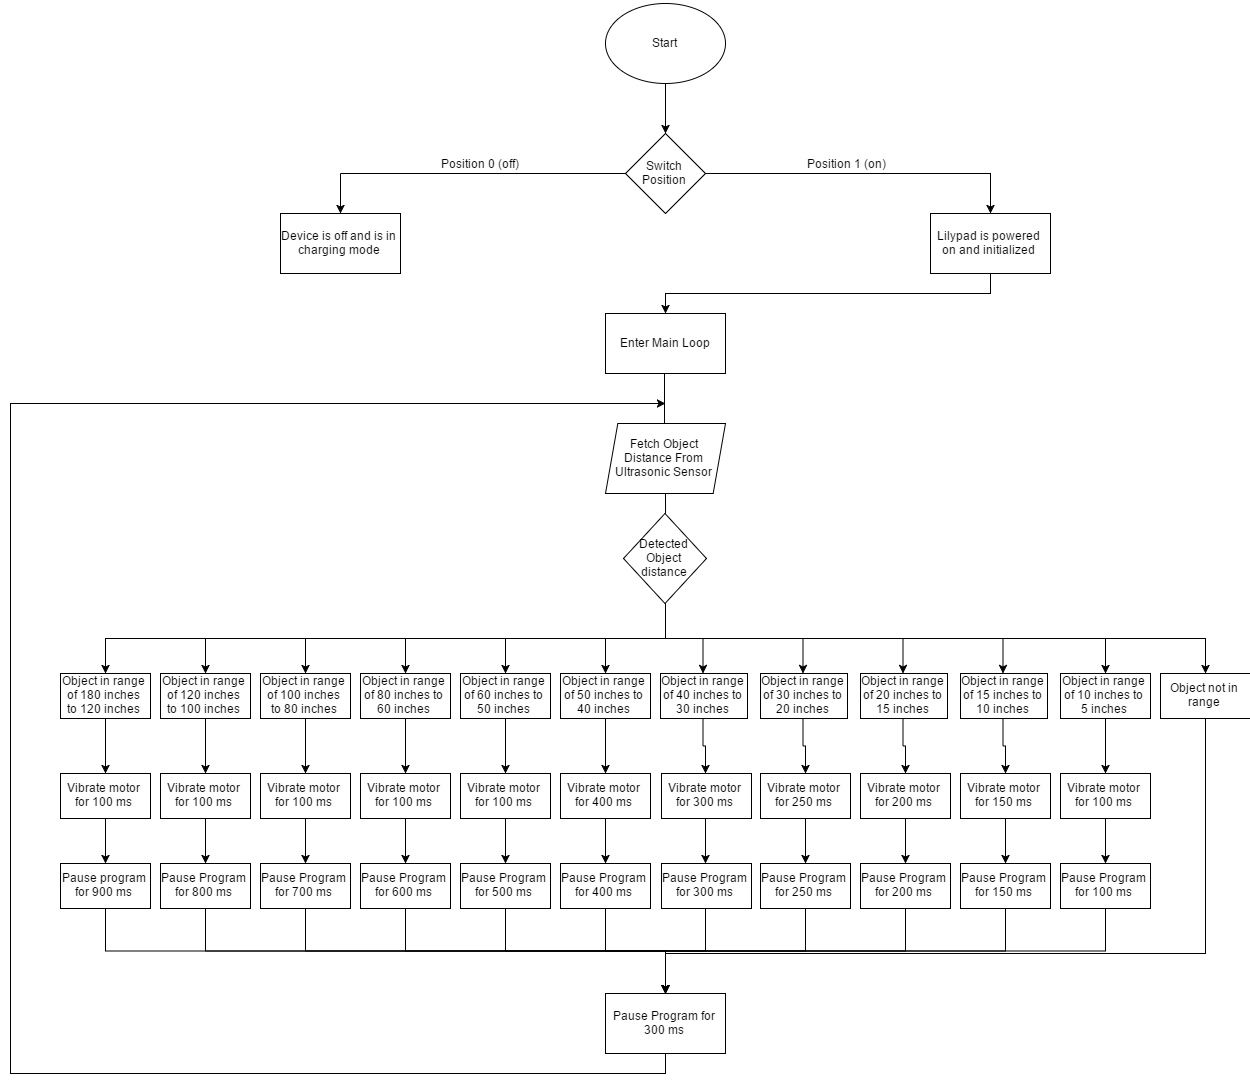

The diagram above was exported from draw.io. Its source (the exported page's mxGraphModel, read from the mxfile embedded in the PNG):
<mxGraphModel dx="2000" dy="1750" grid="1" gridSize="10" guides="1" tooltips="1" connect="1" arrows="1" fold="1" page="1" pageScale="1" pageWidth="850" pageHeight="1100" math="0" shadow="0">
  <root>
    <mxCell id="0" />
    <mxCell id="1" parent="0" />
    <mxCell id="2" value="Start" style="ellipse;whiteSpace=wrap;html=1;" vertex="1" parent="1">
      <mxGeometry x="645" y="50" width="120" height="80" as="geometry" />
    </mxCell>
    <mxCell id="57" style="edgeStyle=orthogonalEdgeStyle;rounded=0;html=1;exitX=1;exitY=0.5;entryX=0.5;entryY=0;jettySize=auto;orthogonalLoop=1;" edge="1" parent="1" source="3" target="15">
      <mxGeometry relative="1" as="geometry" />
    </mxCell>
    <mxCell id="3" value="Switch Position" style="rhombus;whiteSpace=wrap;html=1;" vertex="1" parent="1">
      <mxGeometry x="665" y="180" width="80" height="80" as="geometry" />
    </mxCell>
    <mxCell id="4" value="" style="endArrow=classic;html=1;exitX=0.5;exitY=1;entryX=0.5;entryY=0;" edge="1" parent="1" source="2" target="3">
      <mxGeometry width="50" height="50" relative="1" as="geometry">
        <mxPoint x="680" y="180" as="sourcePoint" />
        <mxPoint x="770" y="180" as="targetPoint" />
      </mxGeometry>
    </mxCell>
    <mxCell id="5" value="Device is off and is in charging mode" style="whiteSpace=wrap;html=1;" vertex="1" parent="1">
      <mxGeometry x="320" y="260" width="120" height="60" as="geometry" />
    </mxCell>
    <mxCell id="7" value="" style="endArrow=classic;html=1;entryX=0.5;entryY=0;" edge="1" parent="1" target="5">
      <mxGeometry width="50" height="50" relative="1" as="geometry">
        <mxPoint x="380" y="220" as="sourcePoint" />
        <mxPoint x="440" y="180" as="targetPoint" />
      </mxGeometry>
    </mxCell>
    <mxCell id="10" value="" style="endArrow=none;html=1;entryX=0;entryY=0.5;" edge="1" parent="1" target="3">
      <mxGeometry width="50" height="50" relative="1" as="geometry">
        <mxPoint x="380" y="220" as="sourcePoint" />
        <mxPoint x="560" y="180" as="targetPoint" />
      </mxGeometry>
    </mxCell>
    <mxCell id="11" value="Position 0 (off)" style="text;html=1;strokeColor=none;fillColor=none;align=center;verticalAlign=middle;whiteSpace=wrap;" vertex="1" parent="1">
      <mxGeometry x="480" y="200" width="80" height="20" as="geometry" />
    </mxCell>
    <mxCell id="14" value="Position 1 (on)" style="text;html=1;strokeColor=none;fillColor=none;align=center;verticalAlign=middle;whiteSpace=wrap;" vertex="1" parent="1">
      <mxGeometry x="830" y="200" width="110" height="20" as="geometry" />
    </mxCell>
    <mxCell id="56" style="edgeStyle=orthogonalEdgeStyle;rounded=0;html=1;exitX=0.5;exitY=1;entryX=0.5;entryY=0;jettySize=auto;orthogonalLoop=1;" edge="1" parent="1" source="15" target="16">
      <mxGeometry relative="1" as="geometry" />
    </mxCell>
    <mxCell id="15" value="Lilypad is powered on and initialized" style="whiteSpace=wrap;html=1;" vertex="1" parent="1">
      <mxGeometry x="970" y="260" width="120" height="60" as="geometry" />
    </mxCell>
    <mxCell id="16" value="Enter Main Loop" style="whiteSpace=wrap;html=1;" vertex="1" parent="1">
      <mxGeometry x="645" y="360" width="120" height="60" as="geometry" />
    </mxCell>
    <mxCell id="21" value="Fetch Object Distance From Ultrasonic Sensor" style="shape=parallelogram;whiteSpace=wrap;html=1;size=0.10268199233716536;" vertex="1" parent="1">
      <mxGeometry x="645" y="470" width="120" height="70" as="geometry" />
    </mxCell>
    <mxCell id="22" value="" style="endArrow=none;html=1;" edge="1" parent="1">
      <mxGeometry x="624" y="400" width="50" height="50" as="geometry">
        <mxPoint x="704" y="470" as="sourcePoint" />
        <mxPoint x="704" y="420" as="targetPoint" />
      </mxGeometry>
    </mxCell>
    <mxCell id="24" value="" style="endArrow=none;html=1;exitX=0.5;exitY=0;" edge="1" parent="1">
      <mxGeometry x="625" y="485" width="50" height="50" as="geometry">
        <mxPoint x="705.0344827586207" y="560" as="sourcePoint" />
        <mxPoint x="705" y="540" as="targetPoint" />
      </mxGeometry>
    </mxCell>
    <mxCell id="83" style="edgeStyle=orthogonalEdgeStyle;rounded=0;html=1;exitX=0.5;exitY=1;entryX=0.5;entryY=0;jettySize=auto;orthogonalLoop=1;" edge="1" parent="1" source="29" target="59">
      <mxGeometry relative="1" as="geometry" />
    </mxCell>
    <mxCell id="29" value="Object in range of 180 inches to 120 inches" style="whiteSpace=wrap;html=1;" vertex="1" parent="1">
      <mxGeometry x="100" y="720" width="90" height="45" as="geometry" />
    </mxCell>
    <mxCell id="87" style="edgeStyle=orthogonalEdgeStyle;rounded=0;html=1;exitX=0.5;exitY=1;entryX=0.5;entryY=0;jettySize=auto;orthogonalLoop=1;" edge="1" parent="1" source="30" target="63">
      <mxGeometry relative="1" as="geometry" />
    </mxCell>
    <mxCell id="30" value="Object in range of 100 inches to 80 inches" style="whiteSpace=wrap;html=1;" vertex="1" parent="1">
      <mxGeometry x="300" y="720" width="90" height="45" as="geometry" />
    </mxCell>
    <mxCell id="89" style="edgeStyle=orthogonalEdgeStyle;rounded=0;html=1;exitX=0.5;exitY=1;entryX=0.5;entryY=0;jettySize=auto;orthogonalLoop=1;" edge="1" parent="1" source="31" target="65">
      <mxGeometry relative="1" as="geometry" />
    </mxCell>
    <mxCell id="31" value="Object in range of 80 inches to 60 inches" style="whiteSpace=wrap;html=1;" vertex="1" parent="1">
      <mxGeometry x="400" y="720" width="90" height="45" as="geometry" />
    </mxCell>
    <mxCell id="91" style="edgeStyle=orthogonalEdgeStyle;rounded=0;html=1;exitX=0.5;exitY=1;entryX=0.5;entryY=0;jettySize=auto;orthogonalLoop=1;" edge="1" parent="1" source="32" target="67">
      <mxGeometry relative="1" as="geometry" />
    </mxCell>
    <mxCell id="32" value="Object in range of 60 inches to 50 inches" style="whiteSpace=wrap;html=1;" vertex="1" parent="1">
      <mxGeometry x="500" y="720" width="90" height="45" as="geometry" />
    </mxCell>
    <mxCell id="93" style="edgeStyle=orthogonalEdgeStyle;rounded=0;html=1;exitX=0.5;exitY=1;entryX=0.5;entryY=0;jettySize=auto;orthogonalLoop=1;" edge="1" parent="1" source="33" target="69">
      <mxGeometry relative="1" as="geometry" />
    </mxCell>
    <mxCell id="33" value="Object in range of 50 inches to 40 inches" style="whiteSpace=wrap;html=1;" vertex="1" parent="1">
      <mxGeometry x="600" y="720" width="90" height="45" as="geometry" />
    </mxCell>
    <mxCell id="95" style="edgeStyle=orthogonalEdgeStyle;rounded=0;html=1;exitX=0.5;exitY=1;entryX=0.5;entryY=0;jettySize=auto;orthogonalLoop=1;" edge="1" parent="1" source="34" target="71">
      <mxGeometry relative="1" as="geometry" />
    </mxCell>
    <mxCell id="34" value="Object in range of 40 inches to 30 inches" style="whiteSpace=wrap;html=1;" vertex="1" parent="1">
      <mxGeometry x="700" y="720" width="87" height="45" as="geometry" />
    </mxCell>
    <mxCell id="109" style="edgeStyle=orthogonalEdgeStyle;rounded=0;html=1;exitX=0.5;exitY=1;entryX=0.5;entryY=0;jettySize=auto;orthogonalLoop=1;" edge="1" parent="1" source="35" target="73">
      <mxGeometry relative="1" as="geometry" />
    </mxCell>
    <mxCell id="35" value="Object in range of 30 inches to 20 inches" style="whiteSpace=wrap;html=1;" vertex="1" parent="1">
      <mxGeometry x="800" y="720" width="87" height="45" as="geometry" />
    </mxCell>
    <mxCell id="106" style="edgeStyle=orthogonalEdgeStyle;rounded=0;html=1;exitX=0.5;exitY=1;entryX=0.5;entryY=0;jettySize=auto;orthogonalLoop=1;" edge="1" parent="1" source="36" target="75">
      <mxGeometry relative="1" as="geometry" />
    </mxCell>
    <mxCell id="36" value="Object in range of 20 inches to 15 inches" style="whiteSpace=wrap;html=1;" vertex="1" parent="1">
      <mxGeometry x="900" y="720" width="87" height="45" as="geometry" />
    </mxCell>
    <mxCell id="105" style="edgeStyle=orthogonalEdgeStyle;rounded=0;html=1;exitX=0.5;exitY=1;entryX=0.5;entryY=0;jettySize=auto;orthogonalLoop=1;" edge="1" parent="1" source="37" target="77">
      <mxGeometry relative="1" as="geometry" />
    </mxCell>
    <mxCell id="37" value="Object in range of 15 inches to 10 inches" style="whiteSpace=wrap;html=1;" vertex="1" parent="1">
      <mxGeometry x="1000" y="720" width="87" height="45" as="geometry" />
    </mxCell>
    <mxCell id="85" style="edgeStyle=orthogonalEdgeStyle;rounded=0;html=1;exitX=0.5;exitY=1;entryX=0.5;entryY=0;jettySize=auto;orthogonalLoop=1;" edge="1" parent="1" source="38" target="61">
      <mxGeometry relative="1" as="geometry" />
    </mxCell>
    <mxCell id="38" value="Object in range of 120 inches to 100 inches" style="whiteSpace=wrap;html=1;" vertex="1" parent="1">
      <mxGeometry x="200" y="720" width="90" height="45" as="geometry" />
    </mxCell>
    <mxCell id="103" style="edgeStyle=orthogonalEdgeStyle;rounded=0;html=1;exitX=0.5;exitY=1;entryX=0.5;entryY=0;jettySize=auto;orthogonalLoop=1;" edge="1" parent="1" source="39" target="79">
      <mxGeometry relative="1" as="geometry" />
    </mxCell>
    <mxCell id="39" value="Object in range of 10 inches to 5 inches" style="whiteSpace=wrap;html=1;" vertex="1" parent="1">
      <mxGeometry x="1100" y="720" width="90" height="45" as="geometry" />
    </mxCell>
    <mxCell id="132" style="edgeStyle=orthogonalEdgeStyle;rounded=0;html=1;entryX=0.5;entryY=0;jettySize=auto;orthogonalLoop=1;" edge="1" parent="1" source="40" target="115">
      <mxGeometry relative="1" as="geometry">
        <Array as="points">
          <mxPoint x="1245" y="1000" />
          <mxPoint x="705" y="1000" />
        </Array>
      </mxGeometry>
    </mxCell>
    <mxCell id="40" value="Object not in range" style="whiteSpace=wrap;html=1;" vertex="1" parent="1">
      <mxGeometry x="1200" y="720" width="90" height="45" as="geometry" />
    </mxCell>
    <mxCell id="45" style="edgeStyle=orthogonalEdgeStyle;rounded=0;html=1;exitX=0.5;exitY=1;jettySize=auto;orthogonalLoop=1;" edge="1" parent="1" source="41" target="38">
      <mxGeometry relative="1" as="geometry" />
    </mxCell>
    <mxCell id="46" style="edgeStyle=orthogonalEdgeStyle;rounded=0;html=1;exitX=0.5;exitY=1;jettySize=auto;orthogonalLoop=1;" edge="1" parent="1" source="41" target="30">
      <mxGeometry relative="1" as="geometry" />
    </mxCell>
    <mxCell id="47" style="edgeStyle=orthogonalEdgeStyle;rounded=0;html=1;exitX=0.5;exitY=1;jettySize=auto;orthogonalLoop=1;" edge="1" parent="1" source="41" target="31">
      <mxGeometry relative="1" as="geometry" />
    </mxCell>
    <mxCell id="48" style="edgeStyle=orthogonalEdgeStyle;rounded=0;html=1;exitX=0.5;exitY=1;entryX=0.5;entryY=0;jettySize=auto;orthogonalLoop=1;" edge="1" parent="1" source="41" target="32">
      <mxGeometry relative="1" as="geometry" />
    </mxCell>
    <mxCell id="49" style="edgeStyle=orthogonalEdgeStyle;rounded=0;html=1;exitX=0.5;exitY=1;entryX=0.5;entryY=0;jettySize=auto;orthogonalLoop=1;" edge="1" parent="1" source="41" target="33">
      <mxGeometry relative="1" as="geometry" />
    </mxCell>
    <mxCell id="50" style="edgeStyle=orthogonalEdgeStyle;rounded=0;html=1;exitX=0.5;exitY=1;entryX=0.5;entryY=0;jettySize=auto;orthogonalLoop=1;" edge="1" parent="1" source="41" target="34">
      <mxGeometry relative="1" as="geometry" />
    </mxCell>
    <mxCell id="51" style="edgeStyle=orthogonalEdgeStyle;rounded=0;html=1;exitX=0.5;exitY=1;entryX=0.5;entryY=0;jettySize=auto;orthogonalLoop=1;" edge="1" parent="1" source="41" target="35">
      <mxGeometry relative="1" as="geometry" />
    </mxCell>
    <mxCell id="52" style="edgeStyle=orthogonalEdgeStyle;rounded=0;html=1;exitX=0.5;exitY=1;entryX=0.5;entryY=0;jettySize=auto;orthogonalLoop=1;" edge="1" parent="1" source="41" target="36">
      <mxGeometry relative="1" as="geometry" />
    </mxCell>
    <mxCell id="53" style="edgeStyle=orthogonalEdgeStyle;rounded=0;html=1;exitX=0.5;exitY=1;entryX=0.5;entryY=0;jettySize=auto;orthogonalLoop=1;" edge="1" parent="1" source="41" target="37">
      <mxGeometry relative="1" as="geometry" />
    </mxCell>
    <mxCell id="54" style="edgeStyle=orthogonalEdgeStyle;rounded=0;html=1;exitX=0.5;exitY=1;entryX=0.5;entryY=0;jettySize=auto;orthogonalLoop=1;" edge="1" parent="1" source="41" target="39">
      <mxGeometry relative="1" as="geometry" />
    </mxCell>
    <mxCell id="55" style="edgeStyle=orthogonalEdgeStyle;rounded=0;html=1;exitX=0.5;exitY=1;entryX=0.5;entryY=0;jettySize=auto;orthogonalLoop=1;" edge="1" parent="1" source="41" target="40">
      <mxGeometry relative="1" as="geometry" />
    </mxCell>
    <mxCell id="114" style="edgeStyle=orthogonalEdgeStyle;rounded=0;html=1;exitX=0.5;exitY=1;entryX=0.5;entryY=0;jettySize=auto;orthogonalLoop=1;" edge="1" parent="1" source="41" target="29">
      <mxGeometry relative="1" as="geometry" />
    </mxCell>
    <mxCell id="41" value="Detected Object distance" style="rhombus;whiteSpace=wrap;html=1;" vertex="1" parent="1">
      <mxGeometry x="663" y="560" width="83" height="90" as="geometry" />
    </mxCell>
    <mxCell id="84" style="edgeStyle=orthogonalEdgeStyle;rounded=0;html=1;exitX=0.5;exitY=1;jettySize=auto;orthogonalLoop=1;" edge="1" parent="1" source="59" target="60">
      <mxGeometry relative="1" as="geometry" />
    </mxCell>
    <mxCell id="59" value="Vibrate motor for 100 ms" style="whiteSpace=wrap;html=1;" vertex="1" parent="1">
      <mxGeometry x="100" y="820" width="90" height="45" as="geometry" />
    </mxCell>
    <mxCell id="117" style="edgeStyle=orthogonalEdgeStyle;rounded=0;html=1;exitX=0.5;exitY=1;entryX=0.5;entryY=0;jettySize=auto;orthogonalLoop=1;" edge="1" parent="1" source="60" target="115">
      <mxGeometry relative="1" as="geometry" />
    </mxCell>
    <mxCell id="60" value="Pause program for 900 ms" style="whiteSpace=wrap;html=1;" vertex="1" parent="1">
      <mxGeometry x="100" y="910" width="90" height="45" as="geometry" />
    </mxCell>
    <mxCell id="86" style="edgeStyle=orthogonalEdgeStyle;rounded=0;html=1;exitX=0.5;exitY=1;entryX=0.5;entryY=0;jettySize=auto;orthogonalLoop=1;" edge="1" parent="1" source="61" target="62">
      <mxGeometry relative="1" as="geometry" />
    </mxCell>
    <mxCell id="61" value="&lt;span&gt;Vibrate motor for 100 ms&lt;/span&gt;" style="whiteSpace=wrap;html=1;" vertex="1" parent="1">
      <mxGeometry x="200" y="820" width="90" height="45" as="geometry" />
    </mxCell>
    <mxCell id="118" style="edgeStyle=orthogonalEdgeStyle;rounded=0;html=1;exitX=0.5;exitY=1;entryX=0.5;entryY=0;jettySize=auto;orthogonalLoop=1;" edge="1" parent="1" source="62" target="115">
      <mxGeometry relative="1" as="geometry" />
    </mxCell>
    <mxCell id="62" value="Pause Program for 800 ms" style="whiteSpace=wrap;html=1;" vertex="1" parent="1">
      <mxGeometry x="200" y="910" width="90" height="45" as="geometry" />
    </mxCell>
    <mxCell id="88" style="edgeStyle=orthogonalEdgeStyle;rounded=0;html=1;exitX=0.5;exitY=1;entryX=0.5;entryY=0;jettySize=auto;orthogonalLoop=1;" edge="1" parent="1" source="63" target="64">
      <mxGeometry relative="1" as="geometry" />
    </mxCell>
    <mxCell id="63" value="&lt;span&gt;Vibrate motor for 100 ms&lt;/span&gt;" style="whiteSpace=wrap;html=1;" vertex="1" parent="1">
      <mxGeometry x="300" y="820" width="90" height="45" as="geometry" />
    </mxCell>
    <mxCell id="119" style="edgeStyle=orthogonalEdgeStyle;rounded=0;html=1;exitX=0.5;exitY=1;jettySize=auto;orthogonalLoop=1;entryX=0.5;entryY=0;" edge="1" parent="1" source="64" target="115">
      <mxGeometry relative="1" as="geometry">
        <mxPoint x="740" y="1010" as="targetPoint" />
        <Array as="points">
          <mxPoint x="345" y="997" />
          <mxPoint x="705" y="997" />
        </Array>
      </mxGeometry>
    </mxCell>
    <mxCell id="64" value="&lt;span&gt;Pause Program for 700 ms&lt;/span&gt;" style="whiteSpace=wrap;html=1;" vertex="1" parent="1">
      <mxGeometry x="300" y="910" width="90" height="45" as="geometry" />
    </mxCell>
    <mxCell id="90" style="edgeStyle=orthogonalEdgeStyle;rounded=0;html=1;exitX=0.5;exitY=1;entryX=0.5;entryY=0;jettySize=auto;orthogonalLoop=1;" edge="1" parent="1" source="65" target="66">
      <mxGeometry relative="1" as="geometry" />
    </mxCell>
    <mxCell id="65" value="&lt;span&gt;Vibrate motor for 100 ms&lt;/span&gt;" style="whiteSpace=wrap;html=1;" vertex="1" parent="1">
      <mxGeometry x="400" y="820" width="90" height="45" as="geometry" />
    </mxCell>
    <mxCell id="120" style="edgeStyle=orthogonalEdgeStyle;rounded=0;html=1;exitX=0.5;exitY=1;entryX=0.5;entryY=0;jettySize=auto;orthogonalLoop=1;" edge="1" parent="1" source="66" target="115">
      <mxGeometry relative="1" as="geometry" />
    </mxCell>
    <mxCell id="66" value="&lt;span&gt;Pause Program for 600 ms&lt;/span&gt;" style="whiteSpace=wrap;html=1;" vertex="1" parent="1">
      <mxGeometry x="400" y="910" width="90" height="45" as="geometry" />
    </mxCell>
    <mxCell id="92" style="edgeStyle=orthogonalEdgeStyle;rounded=0;html=1;exitX=0.5;exitY=1;entryX=0.5;entryY=0;jettySize=auto;orthogonalLoop=1;" edge="1" parent="1" source="67" target="68">
      <mxGeometry relative="1" as="geometry" />
    </mxCell>
    <mxCell id="67" value="&lt;span&gt;Vibrate motor for 100 ms&lt;/span&gt;" style="whiteSpace=wrap;html=1;" vertex="1" parent="1">
      <mxGeometry x="500" y="820" width="90" height="45" as="geometry" />
    </mxCell>
    <mxCell id="121" style="edgeStyle=orthogonalEdgeStyle;rounded=0;html=1;exitX=0.5;exitY=1;jettySize=auto;orthogonalLoop=1;entryX=0.5;entryY=0;" edge="1" parent="1" source="68" target="115">
      <mxGeometry relative="1" as="geometry">
        <mxPoint x="740" y="1020" as="targetPoint" />
        <Array as="points">
          <mxPoint x="545" y="997" />
          <mxPoint x="705" y="997" />
        </Array>
      </mxGeometry>
    </mxCell>
    <mxCell id="68" value="&lt;span&gt;Pause Program for 500 ms&lt;/span&gt;" style="whiteSpace=wrap;html=1;" vertex="1" parent="1">
      <mxGeometry x="500" y="910" width="90" height="45" as="geometry" />
    </mxCell>
    <mxCell id="94" style="edgeStyle=orthogonalEdgeStyle;rounded=0;html=1;exitX=0.5;exitY=1;entryX=0.5;entryY=0;jettySize=auto;orthogonalLoop=1;" edge="1" parent="1" source="69" target="70">
      <mxGeometry relative="1" as="geometry" />
    </mxCell>
    <mxCell id="69" value="&lt;span&gt;Vibrate motor for 400 ms&lt;/span&gt;" style="whiteSpace=wrap;html=1;" vertex="1" parent="1">
      <mxGeometry x="600" y="820" width="90" height="45" as="geometry" />
    </mxCell>
    <mxCell id="122" style="edgeStyle=orthogonalEdgeStyle;rounded=0;html=1;exitX=0.5;exitY=1;jettySize=auto;orthogonalLoop=1;entryX=0.5;entryY=0;" edge="1" parent="1" source="70" target="115">
      <mxGeometry relative="1" as="geometry">
        <mxPoint x="750" y="1010" as="targetPoint" />
        <Array as="points">
          <mxPoint x="645" y="997" />
          <mxPoint x="705" y="997" />
        </Array>
      </mxGeometry>
    </mxCell>
    <mxCell id="70" value="&lt;span&gt;Pause Program for 400 ms&lt;/span&gt;" style="whiteSpace=wrap;html=1;" vertex="1" parent="1">
      <mxGeometry x="600" y="910" width="90" height="45" as="geometry" />
    </mxCell>
    <mxCell id="96" style="edgeStyle=orthogonalEdgeStyle;rounded=0;html=1;exitX=0.5;exitY=1;entryX=0.5;entryY=0;jettySize=auto;orthogonalLoop=1;" edge="1" parent="1" source="71" target="72">
      <mxGeometry relative="1" as="geometry" />
    </mxCell>
    <mxCell id="71" value="&lt;span&gt;Vibrate motor for 300 ms&lt;/span&gt;" style="whiteSpace=wrap;html=1;" vertex="1" parent="1">
      <mxGeometry x="701" y="820" width="90" height="45" as="geometry" />
    </mxCell>
    <mxCell id="123" style="edgeStyle=orthogonalEdgeStyle;rounded=0;html=1;exitX=0.5;exitY=1;entryX=0.5;entryY=0;jettySize=auto;orthogonalLoop=1;" edge="1" parent="1" source="72" target="115">
      <mxGeometry relative="1" as="geometry" />
    </mxCell>
    <mxCell id="72" value="&lt;span&gt;Pause Program for 300 ms&lt;/span&gt;" style="whiteSpace=wrap;html=1;" vertex="1" parent="1">
      <mxGeometry x="701" y="910" width="90" height="45" as="geometry" />
    </mxCell>
    <mxCell id="108" style="edgeStyle=orthogonalEdgeStyle;rounded=0;html=1;exitX=0.5;exitY=1;jettySize=auto;orthogonalLoop=1;" edge="1" parent="1" source="73" target="74">
      <mxGeometry relative="1" as="geometry" />
    </mxCell>
    <mxCell id="73" value="&lt;span&gt;Vibrate motor for 250 ms&lt;/span&gt;" style="whiteSpace=wrap;html=1;" vertex="1" parent="1">
      <mxGeometry x="800" y="820" width="90" height="45" as="geometry" />
    </mxCell>
    <mxCell id="124" style="edgeStyle=orthogonalEdgeStyle;rounded=0;html=1;exitX=0.5;exitY=1;entryX=0.5;entryY=0;jettySize=auto;orthogonalLoop=1;" edge="1" parent="1" source="74" target="115">
      <mxGeometry relative="1" as="geometry" />
    </mxCell>
    <mxCell id="74" value="&lt;span&gt;Pause Program for 250 ms&lt;/span&gt;" style="whiteSpace=wrap;html=1;" vertex="1" parent="1">
      <mxGeometry x="800" y="910" width="90" height="45" as="geometry" />
    </mxCell>
    <mxCell id="110" style="edgeStyle=orthogonalEdgeStyle;rounded=0;html=1;exitX=0.5;exitY=1;entryX=0.5;entryY=0;jettySize=auto;orthogonalLoop=1;" edge="1" parent="1" source="75" target="76">
      <mxGeometry relative="1" as="geometry" />
    </mxCell>
    <mxCell id="75" value="&lt;span&gt;Vibrate motor for 200 ms&lt;/span&gt;" style="whiteSpace=wrap;html=1;" vertex="1" parent="1">
      <mxGeometry x="900" y="820" width="90" height="45" as="geometry" />
    </mxCell>
    <mxCell id="125" style="edgeStyle=orthogonalEdgeStyle;rounded=0;html=1;exitX=0.5;exitY=1;entryX=0.5;entryY=0;jettySize=auto;orthogonalLoop=1;" edge="1" parent="1" source="76" target="115">
      <mxGeometry relative="1" as="geometry" />
    </mxCell>
    <mxCell id="76" value="&lt;span&gt;Pause Program for 200 ms&lt;/span&gt;" style="whiteSpace=wrap;html=1;" vertex="1" parent="1">
      <mxGeometry x="900" y="910" width="90" height="45" as="geometry" />
    </mxCell>
    <mxCell id="111" style="edgeStyle=orthogonalEdgeStyle;rounded=0;html=1;exitX=0.5;exitY=1;entryX=0.5;entryY=0;jettySize=auto;orthogonalLoop=1;" edge="1" parent="1" source="77" target="78">
      <mxGeometry relative="1" as="geometry" />
    </mxCell>
    <mxCell id="77" value="&lt;span&gt;Vibrate motor for 150 ms&lt;/span&gt;" style="whiteSpace=wrap;html=1;" vertex="1" parent="1">
      <mxGeometry x="1000" y="820" width="90" height="45" as="geometry" />
    </mxCell>
    <mxCell id="126" style="edgeStyle=orthogonalEdgeStyle;rounded=0;html=1;exitX=0.5;exitY=1;entryX=0.5;entryY=0;jettySize=auto;orthogonalLoop=1;" edge="1" parent="1" source="78" target="115">
      <mxGeometry relative="1" as="geometry" />
    </mxCell>
    <mxCell id="78" value="&lt;span&gt;Pause Program for 150 ms&lt;/span&gt;" style="whiteSpace=wrap;html=1;" vertex="1" parent="1">
      <mxGeometry x="1000" y="910" width="90" height="45" as="geometry" />
    </mxCell>
    <mxCell id="112" style="edgeStyle=orthogonalEdgeStyle;rounded=0;html=1;exitX=0.5;exitY=1;entryX=0.5;entryY=0;jettySize=auto;orthogonalLoop=1;" edge="1" parent="1" source="79" target="80">
      <mxGeometry relative="1" as="geometry" />
    </mxCell>
    <mxCell id="79" value="&lt;span&gt;Vibrate motor for 100 ms&lt;/span&gt;" style="whiteSpace=wrap;html=1;" vertex="1" parent="1">
      <mxGeometry x="1100" y="820" width="90" height="45" as="geometry" />
    </mxCell>
    <mxCell id="127" style="edgeStyle=orthogonalEdgeStyle;rounded=0;html=1;exitX=0.5;exitY=1;entryX=0.5;entryY=0;jettySize=auto;orthogonalLoop=1;" edge="1" parent="1" source="80" target="115">
      <mxGeometry relative="1" as="geometry">
        <Array as="points">
          <mxPoint x="1145" y="997" />
          <mxPoint x="705" y="997" />
        </Array>
      </mxGeometry>
    </mxCell>
    <mxCell id="80" value="&lt;span&gt;Pause Program for 100 ms&lt;/span&gt;" style="whiteSpace=wrap;html=1;" vertex="1" parent="1">
      <mxGeometry x="1100" y="910" width="90" height="45" as="geometry" />
    </mxCell>
    <mxCell id="133" style="edgeStyle=orthogonalEdgeStyle;rounded=0;html=1;exitX=0.5;exitY=1;jettySize=auto;orthogonalLoop=1;" edge="1" parent="1" source="115">
      <mxGeometry relative="1" as="geometry">
        <mxPoint x="705" y="450" as="targetPoint" />
        <Array as="points">
          <mxPoint x="705" y="1120" />
          <mxPoint x="50" y="1120" />
          <mxPoint x="50" y="450" />
          <mxPoint x="645" y="450" />
        </Array>
      </mxGeometry>
    </mxCell>
    <mxCell id="115" value="Pause Program for 300 ms" style="whiteSpace=wrap;html=1;" vertex="1" parent="1">
      <mxGeometry x="645" y="1040" width="120" height="60" as="geometry" />
    </mxCell>
  </root>
</mxGraphModel>